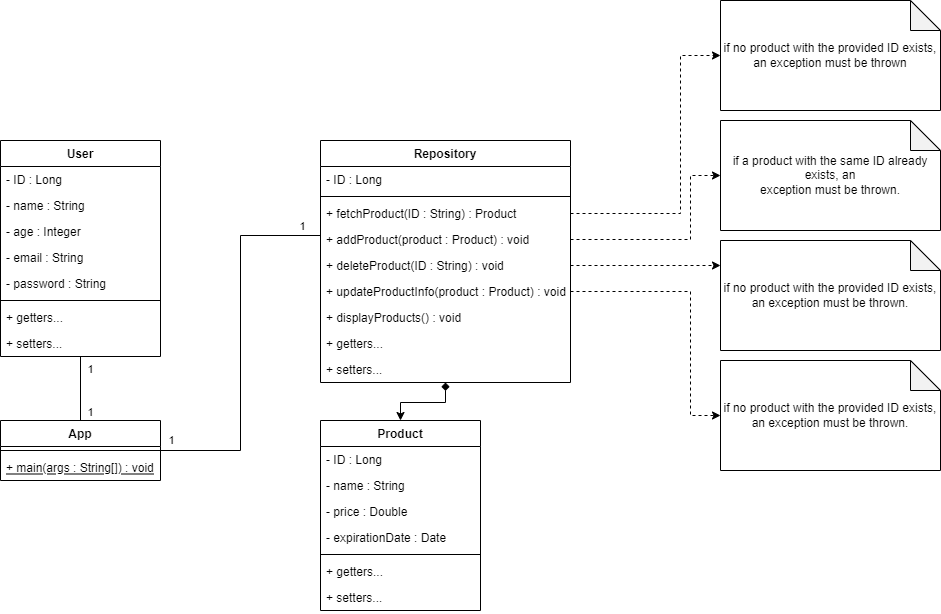

The diagram above was exported from draw.io. Its source (the exported page's mxGraphModel, read from the mxfile embedded in the PNG):
<mxGraphModel dx="1185" dy="673" grid="1" gridSize="10" guides="1" tooltips="1" connect="1" arrows="1" fold="1" page="1" pageScale="1" pageWidth="850" pageHeight="1100" math="0" shadow="0">
  <root>
    <mxCell id="0" />
    <mxCell id="1" parent="0" />
    <mxCell id="V82cj8Tfs9EBJ_6DML43-3" value="User" style="swimlane;fontStyle=1;align=center;verticalAlign=top;childLayout=stackLayout;horizontal=1;startSize=26;horizontalStack=0;resizeParent=1;resizeParentMax=0;resizeLast=0;collapsible=1;marginBottom=0;" vertex="1" parent="1">
      <mxGeometry x="160" y="280" width="160" height="216" as="geometry" />
    </mxCell>
    <mxCell id="V82cj8Tfs9EBJ_6DML43-4" value="- ID : Long" style="text;strokeColor=none;fillColor=none;align=left;verticalAlign=top;spacingLeft=4;spacingRight=4;overflow=hidden;rotatable=0;points=[[0,0.5],[1,0.5]];portConstraint=eastwest;" vertex="1" parent="V82cj8Tfs9EBJ_6DML43-3">
      <mxGeometry y="26" width="160" height="26" as="geometry" />
    </mxCell>
    <mxCell id="V82cj8Tfs9EBJ_6DML43-7" value="- name : String" style="text;strokeColor=none;fillColor=none;align=left;verticalAlign=top;spacingLeft=4;spacingRight=4;overflow=hidden;rotatable=0;points=[[0,0.5],[1,0.5]];portConstraint=eastwest;" vertex="1" parent="V82cj8Tfs9EBJ_6DML43-3">
      <mxGeometry y="52" width="160" height="26" as="geometry" />
    </mxCell>
    <mxCell id="V82cj8Tfs9EBJ_6DML43-9" value="- age : Integer" style="text;strokeColor=none;fillColor=none;align=left;verticalAlign=top;spacingLeft=4;spacingRight=4;overflow=hidden;rotatable=0;points=[[0,0.5],[1,0.5]];portConstraint=eastwest;" vertex="1" parent="V82cj8Tfs9EBJ_6DML43-3">
      <mxGeometry y="78" width="160" height="26" as="geometry" />
    </mxCell>
    <mxCell id="V82cj8Tfs9EBJ_6DML43-8" value="- email : String" style="text;strokeColor=none;fillColor=none;align=left;verticalAlign=top;spacingLeft=4;spacingRight=4;overflow=hidden;rotatable=0;points=[[0,0.5],[1,0.5]];portConstraint=eastwest;" vertex="1" parent="V82cj8Tfs9EBJ_6DML43-3">
      <mxGeometry y="104" width="160" height="26" as="geometry" />
    </mxCell>
    <mxCell id="V82cj8Tfs9EBJ_6DML43-10" value="- password : String" style="text;strokeColor=none;fillColor=none;align=left;verticalAlign=top;spacingLeft=4;spacingRight=4;overflow=hidden;rotatable=0;points=[[0,0.5],[1,0.5]];portConstraint=eastwest;" vertex="1" parent="V82cj8Tfs9EBJ_6DML43-3">
      <mxGeometry y="130" width="160" height="26" as="geometry" />
    </mxCell>
    <mxCell id="V82cj8Tfs9EBJ_6DML43-5" value="" style="line;strokeWidth=1;fillColor=none;align=left;verticalAlign=middle;spacingTop=-1;spacingLeft=3;spacingRight=3;rotatable=0;labelPosition=right;points=[];portConstraint=eastwest;" vertex="1" parent="V82cj8Tfs9EBJ_6DML43-3">
      <mxGeometry y="156" width="160" height="8" as="geometry" />
    </mxCell>
    <mxCell id="V82cj8Tfs9EBJ_6DML43-58" value="+ getters..." style="text;strokeColor=none;fillColor=none;align=left;verticalAlign=top;spacingLeft=4;spacingRight=4;overflow=hidden;rotatable=0;points=[[0,0.5],[1,0.5]];portConstraint=eastwest;" vertex="1" parent="V82cj8Tfs9EBJ_6DML43-3">
      <mxGeometry y="164" width="160" height="26" as="geometry" />
    </mxCell>
    <mxCell id="V82cj8Tfs9EBJ_6DML43-62" value="+ setters..." style="text;strokeColor=none;fillColor=none;align=left;verticalAlign=top;spacingLeft=4;spacingRight=4;overflow=hidden;rotatable=0;points=[[0,0.5],[1,0.5]];portConstraint=eastwest;" vertex="1" parent="V82cj8Tfs9EBJ_6DML43-3">
      <mxGeometry y="190" width="160" height="26" as="geometry" />
    </mxCell>
    <mxCell id="V82cj8Tfs9EBJ_6DML43-25" style="edgeStyle=orthogonalEdgeStyle;rounded=0;orthogonalLoop=1;jettySize=auto;html=1;startArrow=diamond;startFill=1;" edge="1" parent="1" source="V82cj8Tfs9EBJ_6DML43-11" target="V82cj8Tfs9EBJ_6DML43-18">
      <mxGeometry relative="1" as="geometry" />
    </mxCell>
    <mxCell id="V82cj8Tfs9EBJ_6DML43-11" value="Repository" style="swimlane;fontStyle=1;align=center;verticalAlign=top;childLayout=stackLayout;horizontal=1;startSize=26;horizontalStack=0;resizeParent=1;resizeParentMax=0;resizeLast=0;collapsible=1;marginBottom=0;" vertex="1" parent="1">
      <mxGeometry x="480" y="280" width="250" height="242" as="geometry" />
    </mxCell>
    <mxCell id="V82cj8Tfs9EBJ_6DML43-12" value="- ID : Long" style="text;strokeColor=none;fillColor=none;align=left;verticalAlign=top;spacingLeft=4;spacingRight=4;overflow=hidden;rotatable=0;points=[[0,0.5],[1,0.5]];portConstraint=eastwest;" vertex="1" parent="V82cj8Tfs9EBJ_6DML43-11">
      <mxGeometry y="26" width="250" height="26" as="geometry" />
    </mxCell>
    <mxCell id="V82cj8Tfs9EBJ_6DML43-17" value="" style="line;strokeWidth=1;fillColor=none;align=left;verticalAlign=middle;spacingTop=-1;spacingLeft=3;spacingRight=3;rotatable=0;labelPosition=right;points=[];portConstraint=eastwest;" vertex="1" parent="V82cj8Tfs9EBJ_6DML43-11">
      <mxGeometry y="52" width="250" height="8" as="geometry" />
    </mxCell>
    <mxCell id="V82cj8Tfs9EBJ_6DML43-27" value="+ fetchProduct(ID : String) : Product" style="text;strokeColor=none;fillColor=none;align=left;verticalAlign=top;spacingLeft=4;spacingRight=4;overflow=hidden;rotatable=0;points=[[0,0.5],[1,0.5]];portConstraint=eastwest;" vertex="1" parent="V82cj8Tfs9EBJ_6DML43-11">
      <mxGeometry y="60" width="250" height="26" as="geometry" />
    </mxCell>
    <mxCell id="V82cj8Tfs9EBJ_6DML43-30" value="+ addProduct(product : Product) : void" style="text;strokeColor=none;fillColor=none;align=left;verticalAlign=top;spacingLeft=4;spacingRight=4;overflow=hidden;rotatable=0;points=[[0,0.5],[1,0.5]];portConstraint=eastwest;" vertex="1" parent="V82cj8Tfs9EBJ_6DML43-11">
      <mxGeometry y="86" width="250" height="26" as="geometry" />
    </mxCell>
    <mxCell id="V82cj8Tfs9EBJ_6DML43-33" value="+ deleteProduct(ID : String) : void" style="text;strokeColor=none;fillColor=none;align=left;verticalAlign=top;spacingLeft=4;spacingRight=4;overflow=hidden;rotatable=0;points=[[0,0.5],[1,0.5]];portConstraint=eastwest;" vertex="1" parent="V82cj8Tfs9EBJ_6DML43-11">
      <mxGeometry y="112" width="250" height="26" as="geometry" />
    </mxCell>
    <mxCell id="V82cj8Tfs9EBJ_6DML43-36" value="+ updateProductInfo(product : Product) : void" style="text;strokeColor=none;fillColor=none;align=left;verticalAlign=top;spacingLeft=4;spacingRight=4;overflow=hidden;rotatable=0;points=[[0,0.5],[1,0.5]];portConstraint=eastwest;" vertex="1" parent="V82cj8Tfs9EBJ_6DML43-11">
      <mxGeometry y="138" width="250" height="26" as="geometry" />
    </mxCell>
    <mxCell id="V82cj8Tfs9EBJ_6DML43-26" value="+ displayProducts() : void" style="text;strokeColor=none;fillColor=none;align=left;verticalAlign=top;spacingLeft=4;spacingRight=4;overflow=hidden;rotatable=0;points=[[0,0.5],[1,0.5]];portConstraint=eastwest;" vertex="1" parent="V82cj8Tfs9EBJ_6DML43-11">
      <mxGeometry y="164" width="250" height="26" as="geometry" />
    </mxCell>
    <mxCell id="V82cj8Tfs9EBJ_6DML43-59" value="+ getters..." style="text;strokeColor=none;fillColor=none;align=left;verticalAlign=top;spacingLeft=4;spacingRight=4;overflow=hidden;rotatable=0;points=[[0,0.5],[1,0.5]];portConstraint=eastwest;" vertex="1" parent="V82cj8Tfs9EBJ_6DML43-11">
      <mxGeometry y="190" width="250" height="26" as="geometry" />
    </mxCell>
    <mxCell id="V82cj8Tfs9EBJ_6DML43-61" value="+ setters..." style="text;strokeColor=none;fillColor=none;align=left;verticalAlign=top;spacingLeft=4;spacingRight=4;overflow=hidden;rotatable=0;points=[[0,0.5],[1,0.5]];portConstraint=eastwest;" vertex="1" parent="V82cj8Tfs9EBJ_6DML43-11">
      <mxGeometry y="216" width="250" height="26" as="geometry" />
    </mxCell>
    <mxCell id="V82cj8Tfs9EBJ_6DML43-18" value="Product" style="swimlane;fontStyle=1;align=center;verticalAlign=top;childLayout=stackLayout;horizontal=1;startSize=26;horizontalStack=0;resizeParent=1;resizeParentMax=0;resizeLast=0;collapsible=1;marginBottom=0;" vertex="1" parent="1">
      <mxGeometry x="480" y="560" width="160" height="190" as="geometry" />
    </mxCell>
    <mxCell id="V82cj8Tfs9EBJ_6DML43-19" value="- ID : Long" style="text;strokeColor=none;fillColor=none;align=left;verticalAlign=top;spacingLeft=4;spacingRight=4;overflow=hidden;rotatable=0;points=[[0,0.5],[1,0.5]];portConstraint=eastwest;" vertex="1" parent="V82cj8Tfs9EBJ_6DML43-18">
      <mxGeometry y="26" width="160" height="26" as="geometry" />
    </mxCell>
    <mxCell id="V82cj8Tfs9EBJ_6DML43-20" value="- name : String" style="text;strokeColor=none;fillColor=none;align=left;verticalAlign=top;spacingLeft=4;spacingRight=4;overflow=hidden;rotatable=0;points=[[0,0.5],[1,0.5]];portConstraint=eastwest;" vertex="1" parent="V82cj8Tfs9EBJ_6DML43-18">
      <mxGeometry y="52" width="160" height="26" as="geometry" />
    </mxCell>
    <mxCell id="V82cj8Tfs9EBJ_6DML43-21" value="- price : Double" style="text;strokeColor=none;fillColor=none;align=left;verticalAlign=top;spacingLeft=4;spacingRight=4;overflow=hidden;rotatable=0;points=[[0,0.5],[1,0.5]];portConstraint=eastwest;" vertex="1" parent="V82cj8Tfs9EBJ_6DML43-18">
      <mxGeometry y="78" width="160" height="26" as="geometry" />
    </mxCell>
    <mxCell id="V82cj8Tfs9EBJ_6DML43-22" value="- expirationDate : Date" style="text;strokeColor=none;fillColor=none;align=left;verticalAlign=top;spacingLeft=4;spacingRight=4;overflow=hidden;rotatable=0;points=[[0,0.5],[1,0.5]];portConstraint=eastwest;" vertex="1" parent="V82cj8Tfs9EBJ_6DML43-18">
      <mxGeometry y="104" width="160" height="26" as="geometry" />
    </mxCell>
    <mxCell id="V82cj8Tfs9EBJ_6DML43-24" value="" style="line;strokeWidth=1;fillColor=none;align=left;verticalAlign=middle;spacingTop=-1;spacingLeft=3;spacingRight=3;rotatable=0;labelPosition=right;points=[];portConstraint=eastwest;" vertex="1" parent="V82cj8Tfs9EBJ_6DML43-18">
      <mxGeometry y="130" width="160" height="8" as="geometry" />
    </mxCell>
    <mxCell id="V82cj8Tfs9EBJ_6DML43-57" value="+ getters..." style="text;strokeColor=none;fillColor=none;align=left;verticalAlign=top;spacingLeft=4;spacingRight=4;overflow=hidden;rotatable=0;points=[[0,0.5],[1,0.5]];portConstraint=eastwest;" vertex="1" parent="V82cj8Tfs9EBJ_6DML43-18">
      <mxGeometry y="138" width="160" height="26" as="geometry" />
    </mxCell>
    <mxCell id="V82cj8Tfs9EBJ_6DML43-60" value="+ setters..." style="text;strokeColor=none;fillColor=none;align=left;verticalAlign=top;spacingLeft=4;spacingRight=4;overflow=hidden;rotatable=0;points=[[0,0.5],[1,0.5]];portConstraint=eastwest;" vertex="1" parent="V82cj8Tfs9EBJ_6DML43-18">
      <mxGeometry y="164" width="160" height="26" as="geometry" />
    </mxCell>
    <mxCell id="V82cj8Tfs9EBJ_6DML43-28" value="&lt;div&gt;if no product with the provided ID exists,&lt;/div&gt;&lt;div&gt;an exception must be thrown&lt;/div&gt;" style="shape=note;whiteSpace=wrap;html=1;backgroundOutline=1;darkOpacity=0.05;" vertex="1" parent="1">
      <mxGeometry x="880" y="140" width="220" height="110" as="geometry" />
    </mxCell>
    <mxCell id="V82cj8Tfs9EBJ_6DML43-29" style="edgeStyle=orthogonalEdgeStyle;rounded=0;orthogonalLoop=1;jettySize=auto;html=1;startArrow=none;startFill=0;dashed=1;" edge="1" parent="1" source="V82cj8Tfs9EBJ_6DML43-27" target="V82cj8Tfs9EBJ_6DML43-28">
      <mxGeometry relative="1" as="geometry">
        <Array as="points">
          <mxPoint x="840" y="353" />
          <mxPoint x="840" y="195" />
        </Array>
      </mxGeometry>
    </mxCell>
    <mxCell id="V82cj8Tfs9EBJ_6DML43-31" value="&lt;div&gt;if a product with the same ID already exists, an&lt;/div&gt;&lt;div&gt;exception must be thrown.&lt;/div&gt;" style="shape=note;whiteSpace=wrap;html=1;backgroundOutline=1;darkOpacity=0.05;" vertex="1" parent="1">
      <mxGeometry x="880" y="260" width="220" height="110" as="geometry" />
    </mxCell>
    <mxCell id="V82cj8Tfs9EBJ_6DML43-32" style="edgeStyle=orthogonalEdgeStyle;rounded=0;orthogonalLoop=1;jettySize=auto;html=1;dashed=1;startArrow=none;startFill=0;" edge="1" parent="1" source="V82cj8Tfs9EBJ_6DML43-30" target="V82cj8Tfs9EBJ_6DML43-31">
      <mxGeometry relative="1" as="geometry">
        <Array as="points">
          <mxPoint x="850" y="379" />
          <mxPoint x="850" y="315" />
        </Array>
      </mxGeometry>
    </mxCell>
    <mxCell id="V82cj8Tfs9EBJ_6DML43-34" value="&lt;div&gt;if no product with the provided ID exists,&lt;/div&gt;&lt;div&gt;an exception must be thrown.&lt;/div&gt;" style="shape=note;whiteSpace=wrap;html=1;backgroundOutline=1;darkOpacity=0.05;" vertex="1" parent="1">
      <mxGeometry x="880" y="380" width="220" height="110" as="geometry" />
    </mxCell>
    <mxCell id="V82cj8Tfs9EBJ_6DML43-35" style="edgeStyle=orthogonalEdgeStyle;rounded=0;orthogonalLoop=1;jettySize=auto;html=1;dashed=1;startArrow=none;startFill=0;" edge="1" parent="1" source="V82cj8Tfs9EBJ_6DML43-33" target="V82cj8Tfs9EBJ_6DML43-34">
      <mxGeometry relative="1" as="geometry">
        <Array as="points">
          <mxPoint x="720" y="405" />
          <mxPoint x="720" y="405" />
        </Array>
      </mxGeometry>
    </mxCell>
    <mxCell id="V82cj8Tfs9EBJ_6DML43-37" value="&lt;div&gt;if no product with the provided ID exists,&lt;/div&gt;&lt;div&gt;an exception must be thrown.&lt;/div&gt;" style="shape=note;whiteSpace=wrap;html=1;backgroundOutline=1;darkOpacity=0.05;" vertex="1" parent="1">
      <mxGeometry x="880" y="500" width="220" height="110" as="geometry" />
    </mxCell>
    <mxCell id="V82cj8Tfs9EBJ_6DML43-38" style="edgeStyle=orthogonalEdgeStyle;rounded=0;orthogonalLoop=1;jettySize=auto;html=1;dashed=1;startArrow=none;startFill=0;" edge="1" parent="1" source="V82cj8Tfs9EBJ_6DML43-36" target="V82cj8Tfs9EBJ_6DML43-37">
      <mxGeometry relative="1" as="geometry">
        <Array as="points">
          <mxPoint x="850" y="431" />
          <mxPoint x="850" y="555" />
        </Array>
      </mxGeometry>
    </mxCell>
    <mxCell id="V82cj8Tfs9EBJ_6DML43-48" style="edgeStyle=orthogonalEdgeStyle;rounded=0;orthogonalLoop=1;jettySize=auto;html=1;startArrow=none;startFill=0;endArrow=none;endFill=0;" edge="1" parent="1" source="V82cj8Tfs9EBJ_6DML43-41" target="V82cj8Tfs9EBJ_6DML43-3">
      <mxGeometry relative="1" as="geometry" />
    </mxCell>
    <mxCell id="V82cj8Tfs9EBJ_6DML43-51" value="1" style="edgeLabel;html=1;align=center;verticalAlign=middle;resizable=0;points=[];" vertex="1" connectable="0" parent="V82cj8Tfs9EBJ_6DML43-48">
      <mxGeometry x="0.7556" y="1" relative="1" as="geometry">
        <mxPoint x="11" y="4" as="offset" />
      </mxGeometry>
    </mxCell>
    <mxCell id="V82cj8Tfs9EBJ_6DML43-52" value="1" style="edgeLabel;html=1;align=center;verticalAlign=middle;resizable=0;points=[];" vertex="1" connectable="0" parent="V82cj8Tfs9EBJ_6DML43-48">
      <mxGeometry x="-0.7331" relative="1" as="geometry">
        <mxPoint x="10" as="offset" />
      </mxGeometry>
    </mxCell>
    <mxCell id="V82cj8Tfs9EBJ_6DML43-54" style="edgeStyle=orthogonalEdgeStyle;rounded=0;orthogonalLoop=1;jettySize=auto;html=1;startArrow=none;startFill=0;endArrow=none;endFill=0;" edge="1" parent="1" source="V82cj8Tfs9EBJ_6DML43-41" target="V82cj8Tfs9EBJ_6DML43-11">
      <mxGeometry relative="1" as="geometry">
        <Array as="points">
          <mxPoint x="400" y="590" />
          <mxPoint x="400" y="375" />
        </Array>
      </mxGeometry>
    </mxCell>
    <mxCell id="V82cj8Tfs9EBJ_6DML43-55" value="1" style="edgeLabel;html=1;align=center;verticalAlign=middle;resizable=0;points=[];" vertex="1" connectable="0" parent="V82cj8Tfs9EBJ_6DML43-54">
      <mxGeometry x="0.9032" y="2" relative="1" as="geometry">
        <mxPoint y="-7" as="offset" />
      </mxGeometry>
    </mxCell>
    <mxCell id="V82cj8Tfs9EBJ_6DML43-56" value="1" style="edgeLabel;html=1;align=center;verticalAlign=middle;resizable=0;points=[];" vertex="1" connectable="0" parent="V82cj8Tfs9EBJ_6DML43-54">
      <mxGeometry x="-0.9444" y="1" relative="1" as="geometry">
        <mxPoint y="-9" as="offset" />
      </mxGeometry>
    </mxCell>
    <mxCell id="V82cj8Tfs9EBJ_6DML43-41" value="App" style="swimlane;fontStyle=1;align=center;verticalAlign=top;childLayout=stackLayout;horizontal=1;startSize=26;horizontalStack=0;resizeParent=1;resizeParentMax=0;resizeLast=0;collapsible=1;marginBottom=0;" vertex="1" parent="1">
      <mxGeometry x="160" y="560" width="160" height="60" as="geometry" />
    </mxCell>
    <mxCell id="V82cj8Tfs9EBJ_6DML43-47" value="" style="line;strokeWidth=1;fillColor=none;align=left;verticalAlign=middle;spacingTop=-1;spacingLeft=3;spacingRight=3;rotatable=0;labelPosition=right;points=[];portConstraint=eastwest;" vertex="1" parent="V82cj8Tfs9EBJ_6DML43-41">
      <mxGeometry y="26" width="160" height="8" as="geometry" />
    </mxCell>
    <mxCell id="V82cj8Tfs9EBJ_6DML43-53" value="+ main(args : String[]) : void" style="text;strokeColor=none;fillColor=none;align=left;verticalAlign=top;spacingLeft=4;spacingRight=4;overflow=hidden;rotatable=0;points=[[0,0.5],[1,0.5]];portConstraint=eastwest;fontStyle=4" vertex="1" parent="V82cj8Tfs9EBJ_6DML43-41">
      <mxGeometry y="34" width="160" height="26" as="geometry" />
    </mxCell>
  </root>
</mxGraphModel>